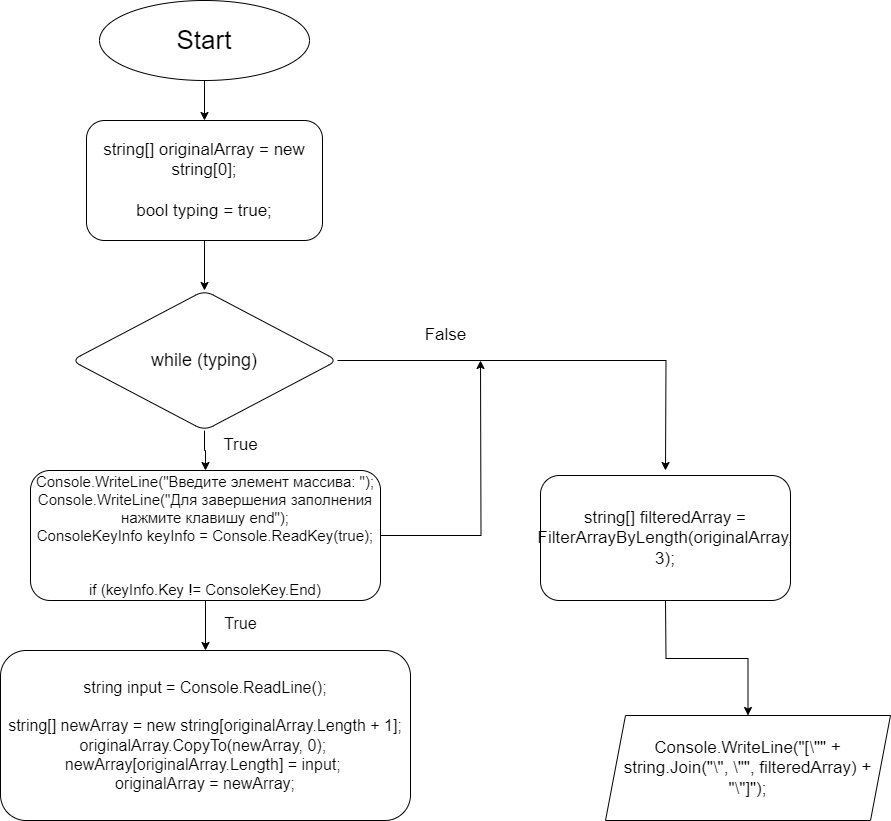

The diagram above was exported from draw.io. Its source (the exported page's mxGraphModel, read from the mxfile embedded in the PNG):
<mxGraphModel dx="1131" dy="1624" grid="1" gridSize="10" guides="1" tooltips="1" connect="1" arrows="1" fold="1" page="1" pageScale="1" pageWidth="827" pageHeight="1169" math="0" shadow="0">
  <root>
    <mxCell id="0" />
    <mxCell id="1" parent="0" />
    <mxCell id="tVc4ale7saAfvxUmhAuU-3" style="edgeStyle=orthogonalEdgeStyle;rounded=0;orthogonalLoop=1;jettySize=auto;html=1;entryX=0.5;entryY=0;entryDx=0;entryDy=0;" edge="1" parent="1" source="tVc4ale7saAfvxUmhAuU-1" target="tVc4ale7saAfvxUmhAuU-2">
      <mxGeometry relative="1" as="geometry" />
    </mxCell>
    <mxCell id="tVc4ale7saAfvxUmhAuU-1" value="&lt;font style=&quot;font-size: 26px;&quot;&gt;Start&lt;/font&gt;" style="ellipse;whiteSpace=wrap;html=1;" vertex="1" parent="1">
      <mxGeometry x="309" y="60" width="210" height="80" as="geometry" />
    </mxCell>
    <mxCell id="tVc4ale7saAfvxUmhAuU-5" value="" style="edgeStyle=orthogonalEdgeStyle;rounded=0;orthogonalLoop=1;jettySize=auto;html=1;" edge="1" parent="1" source="tVc4ale7saAfvxUmhAuU-2" target="tVc4ale7saAfvxUmhAuU-4">
      <mxGeometry relative="1" as="geometry" />
    </mxCell>
    <mxCell id="tVc4ale7saAfvxUmhAuU-2" value="&lt;div style=&quot;font-size: 17px;&quot;&gt;&lt;font style=&quot;font-size: 17px;&quot;&gt;string[] originalArray = new string[0];&lt;/font&gt;&lt;/div&gt;&lt;div style=&quot;font-size: 17px;&quot;&gt;&lt;font style=&quot;font-size: 17px;&quot;&gt;&lt;br&gt;&lt;/font&gt;&lt;/div&gt;&lt;div style=&quot;font-size: 17px;&quot;&gt;&lt;font style=&quot;font-size: 17px;&quot;&gt;bool typing = true;&lt;/font&gt;&lt;/div&gt;" style="rounded=1;whiteSpace=wrap;html=1;" vertex="1" parent="1">
      <mxGeometry x="296" y="180" width="236" height="120" as="geometry" />
    </mxCell>
    <mxCell id="tVc4ale7saAfvxUmhAuU-8" value="" style="edgeStyle=orthogonalEdgeStyle;rounded=0;orthogonalLoop=1;jettySize=auto;html=1;" edge="1" parent="1" source="tVc4ale7saAfvxUmhAuU-4" target="tVc4ale7saAfvxUmhAuU-7">
      <mxGeometry relative="1" as="geometry" />
    </mxCell>
    <mxCell id="tVc4ale7saAfvxUmhAuU-20" style="edgeStyle=orthogonalEdgeStyle;rounded=0;orthogonalLoop=1;jettySize=auto;html=1;" edge="1" parent="1" source="tVc4ale7saAfvxUmhAuU-4">
      <mxGeometry relative="1" as="geometry">
        <mxPoint x="875" y="530" as="targetPoint" />
      </mxGeometry>
    </mxCell>
    <mxCell id="tVc4ale7saAfvxUmhAuU-4" value="&lt;font style=&quot;font-size: 18px;&quot;&gt;while (typing)&lt;/font&gt;" style="rhombus;whiteSpace=wrap;html=1;rounded=1;" vertex="1" parent="1">
      <mxGeometry x="281" y="350" width="266" height="140" as="geometry" />
    </mxCell>
    <mxCell id="tVc4ale7saAfvxUmhAuU-14" value="" style="edgeStyle=orthogonalEdgeStyle;rounded=0;orthogonalLoop=1;jettySize=auto;html=1;" edge="1" parent="1" source="tVc4ale7saAfvxUmhAuU-7" target="tVc4ale7saAfvxUmhAuU-13">
      <mxGeometry relative="1" as="geometry" />
    </mxCell>
    <mxCell id="tVc4ale7saAfvxUmhAuU-22" style="edgeStyle=orthogonalEdgeStyle;rounded=0;orthogonalLoop=1;jettySize=auto;html=1;" edge="1" parent="1" source="tVc4ale7saAfvxUmhAuU-7">
      <mxGeometry relative="1" as="geometry">
        <mxPoint x="689.9999999999998" y="420" as="targetPoint" />
      </mxGeometry>
    </mxCell>
    <mxCell id="tVc4ale7saAfvxUmhAuU-7" value="&lt;font style=&quot;font-size: 15px;&quot;&gt;Console.WriteLine(&quot;Введите элемент массива: &quot;);&lt;br&gt;Console.WriteLine(&quot;Для завершения заполнения нажмите клавишу end&quot;);&lt;br&gt;ConsoleKeyInfo keyInfo = Console.ReadKey(true);&lt;br&gt;&lt;br&gt;&lt;br&gt;if (keyInfo.Key != ConsoleKey.End)&lt;/font&gt;" style="whiteSpace=wrap;html=1;rounded=1;" vertex="1" parent="1">
      <mxGeometry x="240" y="530" width="350" height="130" as="geometry" />
    </mxCell>
    <mxCell id="tVc4ale7saAfvxUmhAuU-9" value="&lt;font style=&quot;font-size: 17px;&quot;&gt;True&lt;/font&gt;" style="text;html=1;align=center;verticalAlign=middle;resizable=0;points=[];autosize=1;strokeColor=none;fillColor=none;" vertex="1" parent="1">
      <mxGeometry x="420" y="490" width="60" height="30" as="geometry" />
    </mxCell>
    <mxCell id="tVc4ale7saAfvxUmhAuU-13" value="&lt;font style=&quot;font-size: 16px;&quot;&gt;string input = Console.ReadLine();&lt;br&gt;&lt;br&gt;string[] newArray = new string[originalArray.Length + 1];&lt;br&gt;originalArray.CopyTo(newArray, 0);&amp;nbsp;&lt;br&gt;newArray[originalArray.Length] = input;&amp;nbsp;&lt;br&gt;originalArray = newArray;&lt;/font&gt;" style="whiteSpace=wrap;html=1;rounded=1;" vertex="1" parent="1">
      <mxGeometry x="210" y="710" width="410" height="170" as="geometry" />
    </mxCell>
    <mxCell id="tVc4ale7saAfvxUmhAuU-15" value="&lt;font style=&quot;font-size: 16px;&quot;&gt;True&lt;/font&gt;" style="text;html=1;align=center;verticalAlign=middle;resizable=0;points=[];autosize=1;strokeColor=none;fillColor=none;" vertex="1" parent="1">
      <mxGeometry x="420" y="668" width="60" height="30" as="geometry" />
    </mxCell>
    <mxCell id="tVc4ale7saAfvxUmhAuU-24" value="" style="edgeStyle=orthogonalEdgeStyle;rounded=0;orthogonalLoop=1;jettySize=auto;html=1;" edge="1" parent="1" target="tVc4ale7saAfvxUmhAuU-23">
      <mxGeometry relative="1" as="geometry">
        <mxPoint x="875.0000000000002" y="660" as="sourcePoint" />
      </mxGeometry>
    </mxCell>
    <mxCell id="tVc4ale7saAfvxUmhAuU-21" value="&lt;font style=&quot;font-size: 17px;&quot;&gt;False&lt;/font&gt;" style="text;html=1;align=center;verticalAlign=middle;resizable=0;points=[];autosize=1;strokeColor=none;fillColor=none;" vertex="1" parent="1">
      <mxGeometry x="620" y="380" width="70" height="30" as="geometry" />
    </mxCell>
    <mxCell id="tVc4ale7saAfvxUmhAuU-23" value="&lt;font style=&quot;font-size: 17px;&quot;&gt;Console.WriteLine(&quot;[\&quot;&quot; + string.Join(&quot;\&quot;, \&quot;&quot;, filteredArray) + &quot;\&quot;]&quot;);&lt;/font&gt;" style="shape=parallelogram;perimeter=parallelogramPerimeter;whiteSpace=wrap;html=1;fixedSize=1;" vertex="1" parent="1">
      <mxGeometry x="815" y="775" width="285" height="105" as="geometry" />
    </mxCell>
    <mxCell id="tVc4ale7saAfvxUmhAuU-25" value="&lt;font style=&quot;font-size: 17px;&quot;&gt;string[] filteredArray = FilterArrayByLength(originalArray, 3);&lt;/font&gt;" style="rounded=1;whiteSpace=wrap;html=1;" vertex="1" parent="1">
      <mxGeometry x="750" y="535" width="250" height="125" as="geometry" />
    </mxCell>
  </root>
</mxGraphModel>